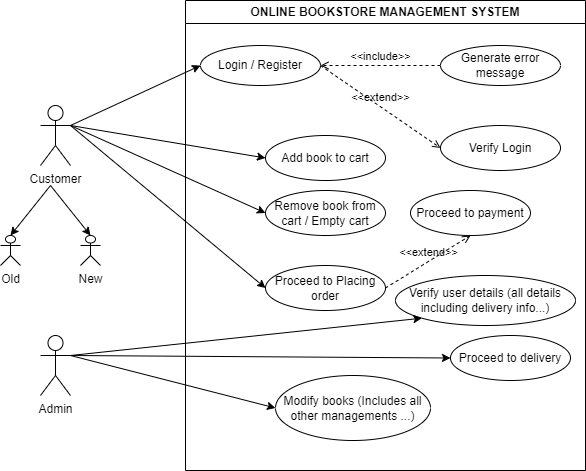

The diagram above was exported from draw.io. Its source (the exported page's mxGraphModel, read from the mxfile embedded in the PNG):
<mxGraphModel dx="705" dy="556" grid="1" gridSize="10" guides="1" tooltips="1" connect="1" arrows="1" fold="1" page="1" pageScale="1" pageWidth="850" pageHeight="1100" math="0" shadow="0">
  <root>
    <mxCell id="0" />
    <mxCell id="1" parent="0" />
    <mxCell id="3" value="ONLINE BOOKSTORE MANAGEMENT SYSTEM" style="swimlane;whiteSpace=wrap;html=1;" parent="1" vertex="1">
      <mxGeometry x="225" y="315" width="400" height="470" as="geometry">
        <mxRectangle x="225" y="315" width="310" height="30" as="alternateBounds" />
      </mxGeometry>
    </mxCell>
    <mxCell id="6" value="Login / Register" style="ellipse;whiteSpace=wrap;html=1;" parent="3" vertex="1">
      <mxGeometry x="15" y="45" width="120" height="40" as="geometry" />
    </mxCell>
    <mxCell id="7" value="Generate error message" style="ellipse;whiteSpace=wrap;html=1;" parent="3" vertex="1">
      <mxGeometry x="255" y="45" width="120" height="40" as="geometry" />
    </mxCell>
    <mxCell id="8" value="&amp;lt;&amp;lt;include&amp;gt;&amp;gt;" style="html=1;verticalAlign=bottom;labelBackgroundColor=none;endArrow=open;endFill=0;dashed=1;exitX=0;exitY=0.5;exitDx=0;exitDy=0;entryX=1;entryY=0.5;entryDx=0;entryDy=0;" parent="3" source="7" target="6" edge="1">
      <mxGeometry width="160" relative="1" as="geometry">
        <mxPoint x="135" y="185" as="sourcePoint" />
        <mxPoint x="295" y="185" as="targetPoint" />
      </mxGeometry>
    </mxCell>
    <mxCell id="9" value="Verify Login" style="ellipse;whiteSpace=wrap;html=1;" parent="3" vertex="1">
      <mxGeometry x="255" y="125" width="120" height="45" as="geometry" />
    </mxCell>
    <mxCell id="10" value="&amp;lt;&amp;lt;extend&amp;gt;&amp;gt;" style="html=1;verticalAlign=bottom;labelBackgroundColor=none;endArrow=open;endFill=0;dashed=1;exitX=1;exitY=0.5;exitDx=0;exitDy=0;entryX=0;entryY=0.5;entryDx=0;entryDy=0;" parent="3" source="6" target="9" edge="1">
      <mxGeometry width="160" relative="1" as="geometry">
        <mxPoint x="135" y="185" as="sourcePoint" />
        <mxPoint x="245" y="155" as="targetPoint" />
      </mxGeometry>
    </mxCell>
    <mxCell id="11" value="Add book to cart" style="ellipse;whiteSpace=wrap;html=1;" parent="3" vertex="1">
      <mxGeometry x="80" y="135" width="120" height="45" as="geometry" />
    </mxCell>
    <mxCell id="19" value="Remove book from cart / Empty cart" style="ellipse;whiteSpace=wrap;html=1;" parent="3" vertex="1">
      <mxGeometry x="80" y="190" width="120" height="45" as="geometry" />
    </mxCell>
    <mxCell id="20" value="Proceed to Placing order" style="ellipse;whiteSpace=wrap;html=1;" parent="3" vertex="1">
      <mxGeometry x="80" y="265" width="120" height="45" as="geometry" />
    </mxCell>
    <mxCell id="21" value="" style="endArrow=classic;html=1;entryX=0;entryY=0.5;entryDx=0;entryDy=0;" parent="3" target="11" edge="1">
      <mxGeometry width="50" height="50" relative="1" as="geometry">
        <mxPoint x="-115" y="125" as="sourcePoint" />
        <mxPoint x="215" y="265" as="targetPoint" />
      </mxGeometry>
    </mxCell>
    <mxCell id="36" value="Proceed to payment" style="ellipse;whiteSpace=wrap;html=1;" parent="3" vertex="1">
      <mxGeometry x="225" y="190" width="120" height="45" as="geometry" />
    </mxCell>
    <mxCell id="47" value="Proceed to delivery" style="ellipse;whiteSpace=wrap;html=1;" parent="3" vertex="1">
      <mxGeometry x="265" y="335" width="120" height="45" as="geometry" />
    </mxCell>
    <mxCell id="50" value="&amp;lt;&amp;lt;extend&amp;gt;&amp;gt;" style="html=1;verticalAlign=bottom;labelBackgroundColor=none;endArrow=open;endFill=0;dashed=1;exitX=1;exitY=0.5;exitDx=0;exitDy=0;entryX=0.5;entryY=1;entryDx=0;entryDy=0;" parent="3" source="20" target="36" edge="1">
      <mxGeometry width="160" relative="1" as="geometry">
        <mxPoint x="155" y="305" as="sourcePoint" />
        <mxPoint x="315" y="305" as="targetPoint" />
      </mxGeometry>
    </mxCell>
    <mxCell id="51" value="Verify user details (all details including delivery info...)" style="ellipse;whiteSpace=wrap;html=1;" parent="3" vertex="1">
      <mxGeometry x="210" y="275" width="180" height="50" as="geometry" />
    </mxCell>
    <mxCell id="53" value="Modify books (Includes all other managements ...)" style="ellipse;whiteSpace=wrap;html=1;" parent="3" vertex="1">
      <mxGeometry x="90" y="375" width="155" height="65" as="geometry" />
    </mxCell>
    <mxCell id="4" value="Customer" style="shape=umlActor;verticalLabelPosition=bottom;verticalAlign=top;html=1;outlineConnect=0;" parent="1" vertex="1">
      <mxGeometry x="80" y="420" width="30" height="60" as="geometry" />
    </mxCell>
    <mxCell id="48" style="edgeStyle=none;html=1;exitX=1;exitY=0.3333333333333333;exitDx=0;exitDy=0;exitPerimeter=0;entryX=0;entryY=0.5;entryDx=0;entryDy=0;" parent="1" source="5" target="47" edge="1">
      <mxGeometry relative="1" as="geometry" />
    </mxCell>
    <mxCell id="52" style="edgeStyle=none;html=1;exitX=1;exitY=0.3333333333333333;exitDx=0;exitDy=0;exitPerimeter=0;entryX=0;entryY=1;entryDx=0;entryDy=0;" parent="1" source="5" target="51" edge="1">
      <mxGeometry relative="1" as="geometry">
        <Array as="points" />
      </mxGeometry>
    </mxCell>
    <mxCell id="54" style="edgeStyle=none;html=1;exitX=1;exitY=0.3333333333333333;exitDx=0;exitDy=0;exitPerimeter=0;entryX=0;entryY=0.5;entryDx=0;entryDy=0;" parent="1" source="5" target="53" edge="1">
      <mxGeometry relative="1" as="geometry" />
    </mxCell>
    <mxCell id="5" value="Admin" style="shape=umlActor;verticalLabelPosition=bottom;verticalAlign=top;html=1;outlineConnect=0;" parent="1" vertex="1">
      <mxGeometry x="80" y="650" width="30" height="60" as="geometry" />
    </mxCell>
    <mxCell id="22" value="" style="endArrow=classic;html=1;entryX=0;entryY=0.5;entryDx=0;entryDy=0;" parent="1" target="6" edge="1">
      <mxGeometry width="50" height="50" relative="1" as="geometry">
        <mxPoint x="110" y="440" as="sourcePoint" />
        <mxPoint x="180" y="380" as="targetPoint" />
      </mxGeometry>
    </mxCell>
    <mxCell id="23" value="" style="endArrow=classic;html=1;entryX=0;entryY=0.5;entryDx=0;entryDy=0;" parent="1" target="19" edge="1">
      <mxGeometry width="50" height="50" relative="1" as="geometry">
        <mxPoint x="110" y="440" as="sourcePoint" />
        <mxPoint x="160" y="390" as="targetPoint" />
      </mxGeometry>
    </mxCell>
    <mxCell id="24" value="" style="endArrow=classic;html=1;entryX=0;entryY=0.5;entryDx=0;entryDy=0;" parent="1" target="20" edge="1">
      <mxGeometry width="50" height="50" relative="1" as="geometry">
        <mxPoint x="110" y="440" as="sourcePoint" />
        <mxPoint x="440" y="580" as="targetPoint" />
      </mxGeometry>
    </mxCell>
    <mxCell id="38" value="Old" style="shape=umlActor;verticalLabelPosition=bottom;verticalAlign=top;html=1;outlineConnect=0;" parent="1" vertex="1">
      <mxGeometry x="40" y="550" width="20" height="30" as="geometry" />
    </mxCell>
    <mxCell id="39" value="New" style="shape=umlActor;verticalLabelPosition=bottom;verticalAlign=top;html=1;outlineConnect=0;" parent="1" vertex="1">
      <mxGeometry x="120" y="550" width="20" height="30" as="geometry" />
    </mxCell>
    <mxCell id="42" value="" style="endArrow=classic;html=1;entryX=0.5;entryY=0;entryDx=0;entryDy=0;entryPerimeter=0;" parent="1" target="39" edge="1">
      <mxGeometry width="50" height="50" relative="1" as="geometry">
        <mxPoint x="90" y="500" as="sourcePoint" />
        <mxPoint x="130" y="510" as="targetPoint" />
      </mxGeometry>
    </mxCell>
    <mxCell id="43" value="" style="endArrow=classic;html=1;entryX=0.5;entryY=0;entryDx=0;entryDy=0;entryPerimeter=0;" parent="1" target="38" edge="1">
      <mxGeometry width="50" height="50" relative="1" as="geometry">
        <mxPoint x="90" y="500" as="sourcePoint" />
        <mxPoint x="140" y="560" as="targetPoint" />
      </mxGeometry>
    </mxCell>
  </root>
</mxGraphModel>